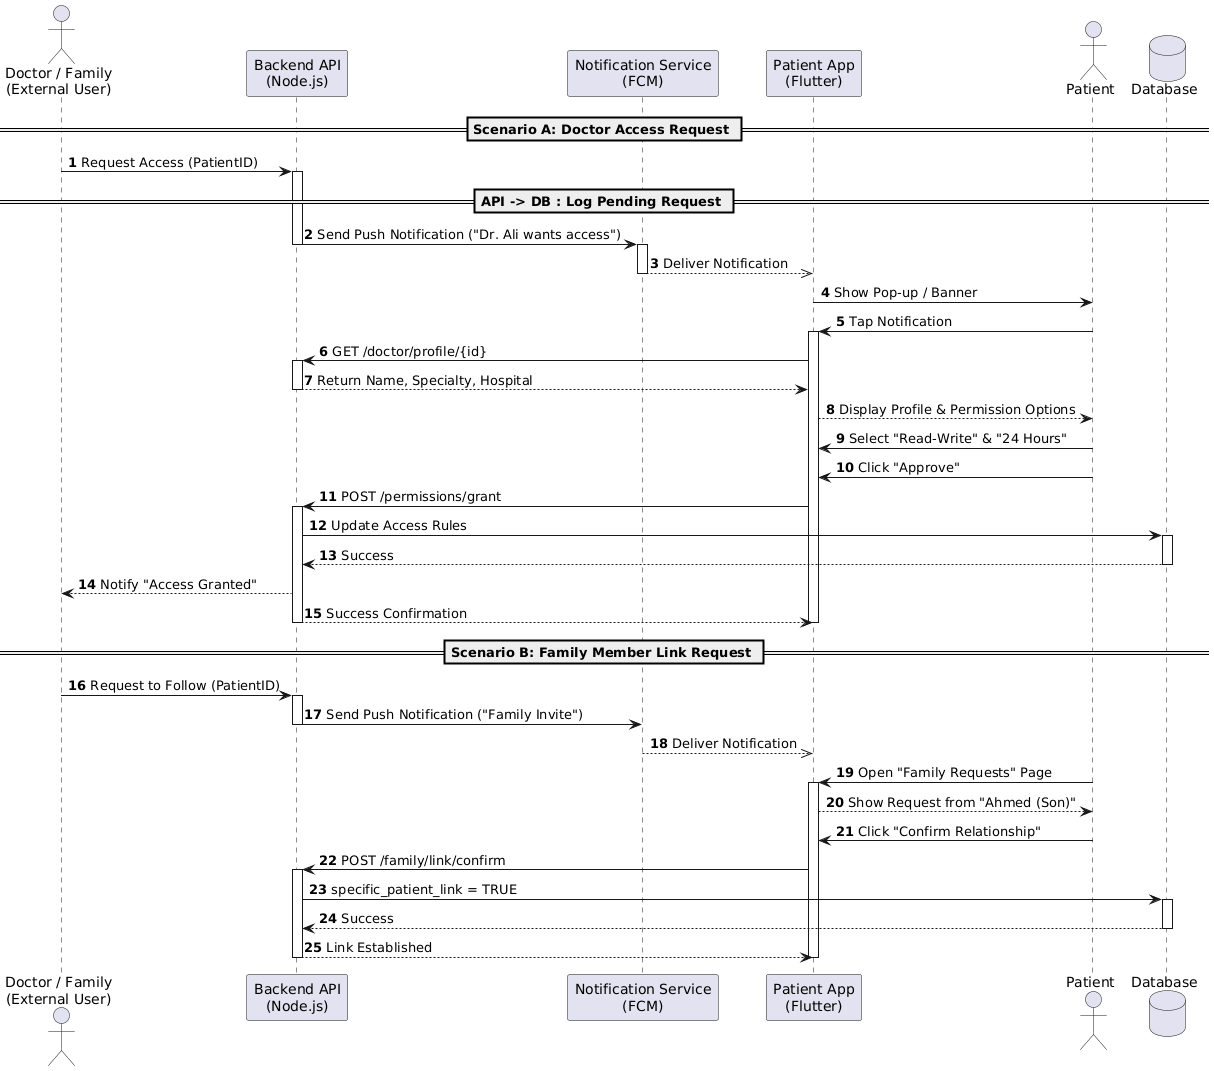

The diagram above was rendered by PlantUML. Its source (embedded in the PNG):
@startuml
autonumber
skinparam responseMessageBelowArrow true

actor "Doctor / Family\n(External User)" as Requester
participant "Backend API\n(Node.js)" as API
participant "Notification Service\n(FCM)" as Push
participant "Patient App\n(Flutter)" as App
actor "Patient" as User
database "Database" as DB

== Scenario A: Doctor Access Request ==

Requester -> API : Request Access (PatientID)
activate API
== API -> DB : Log Pending Request ==
API -> Push : Send Push Notification ("Dr. Ali wants access")
deactivate API
activate Push
Push -->> App : Deliver Notification
deactivate Push

App -> User : Show Pop-up / Banner
User -> App : Tap Notification
activate App

App -> API : GET /doctor/profile/{id}
activate API
API --> App : Return Name, Specialty, Hospital
deactivate API

App --> User : Display Profile & Permission Options
User -> App : Select "Read-Write" & "24 Hours"
User -> App : Click "Approve"

App -> API : POST /permissions/grant
activate API
API -> DB : Update Access Rules
activate DB
DB --> API : Success
deactivate DB
API --> Requester : Notify "Access Granted"
API --> App : Success Confirmation
deactivate API
deactivate App

== Scenario B: Family Member Link Request ==

Requester -> API : Request to Follow (PatientID)
activate API
API -> Push : Send Push Notification ("Family Invite")
deactivate API
Push -->> App : Deliver Notification

User -> App : Open "Family Requests" Page
activate App
App --> User : Show Request from "Ahmed (Son)"
User -> App : Click "Confirm Relationship"

App -> API : POST /family/link/confirm
activate API
API -> DB : specific_patient_link = TRUE
activate DB
DB --> API : Success
deactivate DB
API --> App : Link Established
deactivate API
deactivate App
@enduml